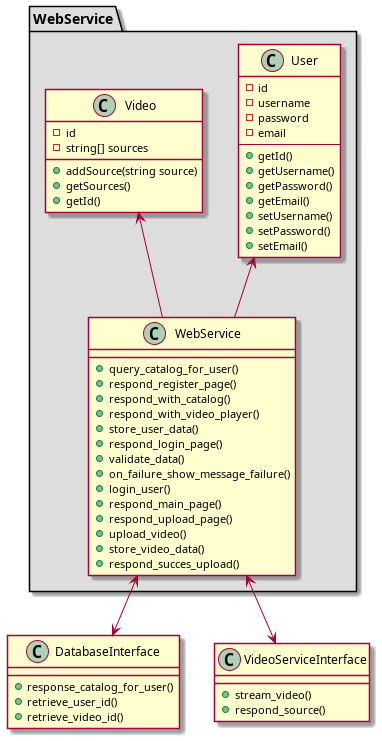

The diagram above was rendered by PlantUML. Its source (embedded in the PNG):
@startuml
	class DatabaseInterface{
		+ response_catalog_for_user()
		+ retrieve_user_id()
		+ retrieve_video_id()
	}
	class VideoServiceInterface{
		+ stream_video()
		+ respond_source()
	}
Package  WebService #DDDDDD{
	class User {
	- id
	- username
	- password
	- email
	--
	+ getId()
	+ getUsername()
	+ getPassword()
	+ getEmail()
	+ setUsername()
	+ setPassword()
	+ setEmail()
	}
	class Video{
		- id
		- string[] sources
	
		 + addSource(string source)
		 + getSources()
		 + getId()
	}
	class WebService{
		+ query_catalog_for_user()
		+ respond_register_page()
		+ respond_with_catalog()
		+ respond_with_video_player()
		+ store_user_data()
		+ respond_login_page()
		+ validate_data()
		+ on_failure_show_message_failure()
		+ login_user()
		+ respond_main_page()
		+ respond_upload_page()
		+ upload_video()
		+ store_video_data()
		+ respond_succes_upload()
	}

	User <-- WebService
	Video <-- WebService
}
WebService <--> VideoServiceInterface
WebService <--> DatabaseInterface
@enduml